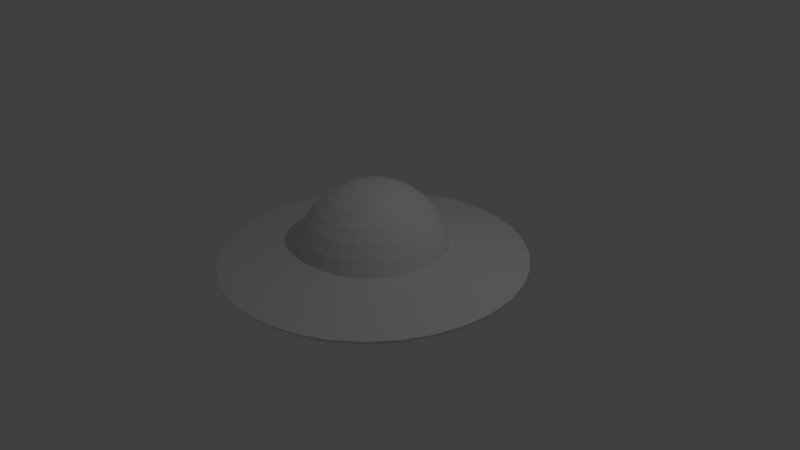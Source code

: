 # Source: saucer.blend  (saved by Blender 2.68.0; exported with 4.5.12 LTS)
import bpy
from mathutils import Matrix  # noqa: F401  (used for matrix-valued properties, if any)

bpy.ops.wm.read_factory_settings(use_empty=True)
scene = bpy.context.scene
scene.name = 'Scene'

# ---- collections
col_collection_1 = bpy.data.collections.new('Collection 1'); scene.collection.children.link(col_collection_1)

# ---- world
world_world = bpy.data.worlds.new('World'); scene.world = world_world
world_world.color = (0.05088, 0.05088, 0.05088)
world_world.use_sun_shadow = False
world_world.sun_shadow_jitter_overblur = 0.0
world_world.cycles.sampling_method = 'MANUAL'
world_world.cycles.sample_map_resolution = 256

# ---- cameras
cam_camera = bpy.data.cameras.new('Camera')
cam_camera.clip_end = 100.0
cam_camera.lens = 35.0
cam_camera.sensor_width = 32.0
cam_camera.sensor_height = 18.0
cam_camera.ortho_scale = 7.314
cam_camera.dof.focus_distance = 0.0
cam_camera.dof.aperture_fstop = 128.0

# ---- lights
light_lamp = bpy.data.lights.new('Lamp', 'POINT')
light_lamp.transmission_factor = 0.0
light_lamp.cutoff_distance = 30.0
light_lamp.energy = 100.0
light_lamp.shadow_buffer_clip_start = 1.001
light_lamp.shadow_soft_size = 0.1
light_lamp.shadow_maximum_resolution = 0.006
light_lamp.use_absolute_resolution = True
light_lamp.cycles.use_multiple_importance_sampling = False

# ---- meshes
me_sphere = bpy.data.meshes.new('Sphere')
me_sphere.from_pydata([(-0.1951, 0.0, 0.9808), (-0.3827, 0.0, 0.9239), (-0.5556, 0.0, 0.8315), (-0.7071, 0.0, 0.7071), (-0.8315, 0.0, 0.5556), (-0.9239, 0.0, 0.3827), (-0.9808, 0.0, 0.1951), (-2.0, -1.318e-07, -0.001617), (-1.962, -1.318e-07, -0.06014), (-1.848, -1.318e-07, -0.1164), (-1.663, -1.318e-07, -0.1683), (-1.414, -1.318e-07, -0.2137), (-1.111, -1.318e-07, -0.2511), (-0.7654, -1.318e-07, -0.2788), (-0.3902, -1.318e-07, -0.2959), (-0.1913, 0.03806, 0.9808), (-0.3753, 0.07466, 0.9239), (-0.5449, 0.1084, 0.8315), (-0.6935, 0.1379, 0.7071), (-0.8155, 0.1622, 0.5556), (-0.9061, 0.1802, 0.3827), (-0.9619, 0.1913, 0.1951), (-1.962, 0.3902, -0.001617), (-1.924, 0.3827, -0.06014), (-1.812, 0.3605, -0.1164), (-1.631, 0.3244, -0.1683), (-1.387, 0.2759, -0.2137), (-1.09, 0.2168, -0.2511), (-0.7507, 0.1493, -0.2788), (-0.3827, 0.07612, -0.2959), (-0.1802, 0.07466, 0.9808), (-0.3536, 0.1464, 0.9239), (-0.5133, 0.2126, 0.8315), (-0.6533, 0.2706, 0.7071), (-0.7682, 0.3182, 0.5556), (-0.8536, 0.3536, 0.3827), (-0.9061, 0.3753, 0.1951), (-1.848, 0.7654, -0.001617), (-1.812, 0.7507, -0.06014), (-1.707, 0.7071, -0.1164), (-1.536, 0.6364, -0.1683), (-1.307, 0.5412, -0.2137), (-1.027, 0.4252, -0.2511), (-0.7071, 0.2929, -0.2788), (-0.3605, 0.1493, -0.2959), (-0.1622, 0.1084, 0.9808), (-0.3182, 0.2126, 0.9239), (-0.4619, 0.3087, 0.8315), (-0.5879, 0.3928, 0.7071), (-0.6913, 0.4619, 0.5556), (-0.7682, 0.5133, 0.3827), (-0.8155, 0.5449, 0.1951), (-1.663, 1.111, -0.001617), (-1.631, 1.09, -0.06014), (-1.536, 1.027, -0.1164), (-1.383, 0.9239, -0.1683), (-1.176, 0.7857, -0.2137), (-0.9239, 0.6173, -0.2511), (-0.6364, 0.4252, -0.2788), (-0.3244, 0.2168, -0.2959), (-0.1379, 0.1379, 0.9808), (-0.2706, 0.2706, 0.9239), (-0.3928, 0.3928, 0.8315), (-0.5, 0.5, 0.7071), (-0.5879, 0.5879, 0.5556), (-0.6533, 0.6533, 0.3827), (-0.6935, 0.6935, 0.1951), (-1.414, 1.414, -0.001617), (-1.387, 1.387, -0.06014), (-1.307, 1.307, -0.1164), (-1.176, 1.176, -0.1683), (-1.0, 1.0, -0.2137), (-0.7857, 0.7857, -0.2511), (-0.5412, 0.5412, -0.2788), (-0.2759, 0.2759, -0.2959), (-0.1084, 0.1622, 0.9808), (-0.2126, 0.3182, 0.9239), (-0.3087, 0.4619, 0.8315), (-0.3928, 0.5879, 0.7071), (-0.4619, 0.6913, 0.5556), (-0.5133, 0.7682, 0.3827), (-0.5449, 0.8155, 0.1951), (-1.111, 1.663, -0.001617), (-1.09, 1.631, -0.06014), (-1.027, 1.536, -0.1164), (-0.9239, 1.383, -0.1683), (-0.7857, 1.176, -0.2137), (-0.6173, 0.9239, -0.2511), (-0.4252, 0.6364, -0.2788), (-0.2168, 0.3244, -0.2959), (-0.07466, 0.1802, 0.9808), (-0.1464, 0.3536, 0.9239), (-0.2126, 0.5133, 0.8315), (-0.2706, 0.6533, 0.7071), (-0.3182, 0.7682, 0.5556), (-0.3536, 0.8536, 0.3827), (-0.3753, 0.9061, 0.1951), (-0.7654, 1.848, -0.001617), (-0.7507, 1.812, -0.06014), (-0.7071, 1.707, -0.1164), (-0.6364, 1.536, -0.1683), (-0.5412, 1.307, -0.2137), (-0.4252, 1.027, -0.2511), (-0.2929, 0.7071, -0.2788), (-0.1493, 0.3605, -0.2959), (-0.03806, 0.1913, 0.9808), (-0.07466, 0.3753, 0.9239), (-0.1084, 0.5449, 0.8315), (-0.1379, 0.6935, 0.7071), (-0.1622, 0.8155, 0.5556), (-0.1802, 0.9061, 0.3827), (-0.1913, 0.9619, 0.1951), (-0.3902, 1.962, -0.001617), (-0.3827, 1.924, -0.06014), (-0.3605, 1.812, -0.1164), (-0.3244, 1.631, -0.1683), (-0.2759, 1.387, -0.2137), (-0.2168, 1.09, -0.2511), (-0.1493, 0.7507, -0.2788), (-0.07612, 0.3827, -0.2959), (3.344e-07, 0.1951, 0.9808), (3.711e-07, 0.3827, 0.9239), (4.075e-07, 0.5556, 0.8315), (3.591e-07, 0.7071, 0.7071), (4.155e-07, 0.8315, 0.5556), (3.669e-07, 0.9239, 0.3827), (4.298e-07, 0.9808, 0.1951), (5.064e-07, 2.0, -0.001617), (4.458e-07, 1.962, -0.06014), (3.493e-07, 1.848, -0.1164), (5.342e-07, 1.663, -0.1683), (4.214e-07, 1.414, -0.2137), (5.095e-07, 1.111, -0.2511), (3.61e-07, 0.7654, -0.2788), (3.725e-07, 0.3902, -0.2959), (0.03806, 0.1913, 0.9808), (0.07466, 0.3753, 0.9239), (0.1084, 0.5449, 0.8315), (0.138, 0.6935, 0.7071), (0.1622, 0.8155, 0.5556), (0.1802, 0.9061, 0.3827), (0.1913, 0.9619, 0.1951), (0.3902, 1.962, -0.001617), (0.3827, 1.924, -0.06014), (0.3605, 1.812, -0.1164), (0.3244, 1.631, -0.1683), (0.2759, 1.387, -0.2137), (0.2168, 1.09, -0.2511), (0.1493, 0.7507, -0.2788), (0.07612, 0.3827, -0.2959), (0.07466, 0.1802, 0.9808), (0.1464, 0.3536, 0.9239), (0.2126, 0.5133, 0.8315), (0.2706, 0.6533, 0.7071), (0.3182, 0.7682, 0.5556), (0.3536, 0.8536, 0.3827), (0.3753, 0.9061, 0.1951), (0.7654, 1.848, -0.001617), (0.7507, 1.812, -0.06014), (0.7071, 1.707, -0.1164), (0.6364, 1.536, -0.1683), (0.5412, 1.307, -0.2137), (0.4252, 1.027, -0.2511), (0.2929, 0.7071, -0.2788), (0.1493, 0.3605, -0.2959), (0.1084, 0.1622, 0.9808), (0.2126, 0.3182, 0.9239), (0.3087, 0.4619, 0.8315), (0.3928, 0.5879, 0.7071), (0.4619, 0.6913, 0.5556), (0.5133, 0.7682, 0.3827), (0.5449, 0.8155, 0.1951), (1.111, 1.663, -0.001617), (1.09, 1.631, -0.06014), (1.027, 1.536, -0.1164), (0.9239, 1.383, -0.1683), (0.7857, 1.176, -0.2137), (0.6173, 0.9239, -0.2511), (0.4252, 0.6364, -0.2788), (0.2168, 0.3244, -0.2959), (0.138, 0.1379, 0.9808), (0.2706, 0.2706, 0.9239), (0.3928, 0.3928, 0.8315), (0.5, 0.5, 0.7071), (0.5879, 0.5879, 0.5556), (0.6533, 0.6533, 0.3827), (0.6935, 0.6935, 0.1951), (1.414, 1.414, -0.001617), (1.387, 1.387, -0.06014), (1.307, 1.307, -0.1164), (1.176, 1.176, -0.1683), (1.0, 1.0, -0.2137), (0.7857, 0.7857, -0.2511), (0.5412, 0.5412, -0.2788), (0.2759, 0.2759, -0.2959), (0.1622, 0.1084, 0.9808), (0.3182, 0.2126, 0.9239), (0.4619, 0.3087, 0.8315), (0.5879, 0.3928, 0.7071), (0.6913, 0.4619, 0.5556), (0.7682, 0.5133, 0.3827), (0.8155, 0.5449, 0.1951), (1.663, 1.111, -0.001617), (1.631, 1.09, -0.06014), (1.536, 1.027, -0.1164), (1.383, 0.9239, -0.1683), (1.176, 0.7857, -0.2137), (0.9239, 0.6173, -0.2511), (0.6364, 0.4252, -0.2788), (0.3244, 0.2168, -0.2959), (0.1802, 0.07466, 0.9808), (0.3536, 0.1464, 0.9239), (0.5133, 0.2126, 0.8315), (0.6533, 0.2706, 0.7071), (0.7682, 0.3182, 0.5556), (0.8536, 0.3536, 0.3827), (0.9061, 0.3753, 0.1951), (1.848, 0.7654, -0.001617), (1.812, 0.7507, -0.06014), (1.707, 0.7071, -0.1164), (1.536, 0.6364, -0.1683), (1.307, 0.5412, -0.2137), (1.027, 0.4252, -0.2511), (0.7071, 0.2929, -0.2788), (0.3605, 0.1493, -0.2959), (0.1913, 0.03806, 0.9808), (0.3753, 0.07466, 0.9239), (0.5449, 0.1084, 0.8315), (0.6935, 0.1379, 0.7071), (0.8155, 0.1622, 0.5556), (0.9061, 0.1802, 0.3827), (0.9619, 0.1913, 0.1951), (1.962, 0.3902, -0.001617), (1.924, 0.3827, -0.06014), (1.812, 0.3605, -0.1164), (1.631, 0.3244, -0.1683), (1.387, 0.2759, -0.2137), (1.09, 0.2168, -0.2511), (0.7507, 0.1493, -0.2788), (0.3827, 0.07612, -0.2959), (0.1951, -1.811e-08, 0.9808), (0.3827, -7.168e-08, 0.9239), (0.5556, -1.155e-07, 0.8315), (0.7071, -1.037e-07, 0.7071), (0.8315, -1.455e-07, 0.5556), (0.9239, -6.463e-08, 0.3827), (0.9808, -1.335e-07, 0.1951), (2.0, -3.716e-07, -0.001617), (1.962, -3.575e-07, -0.06014), (1.848, -2.086e-07, -0.1164), (1.663, -4.227e-07, -0.1683), (1.414, -3.391e-07, -0.2137), (1.111, -3.628e-07, -0.2511), (0.7654, -2.17e-07, -0.2788), (0.3902, -1.612e-07, -0.2959), (0.1913, -0.03806, 0.9808), (0.3753, -0.07466, 0.9239), (0.5449, -0.1084, 0.8315), (0.6935, -0.1379, 0.7071), (0.8155, -0.1622, 0.5556), (0.9061, -0.1802, 0.3827), (0.9619, -0.1913, 0.1951), (1.962, -0.3902, -0.001617), (1.924, -0.3827, -0.06014), (1.812, -0.3605, -0.1164), (1.631, -0.3244, -0.1683), (1.387, -0.2759, -0.2137), (1.09, -0.2168, -0.2511), (0.7507, -0.1493, -0.2788), (0.3827, -0.07612, -0.2959), (0.1802, -0.07466, 0.9808), (0.3536, -0.1464, 0.9239), (0.5133, -0.2126, 0.8315), (0.6533, -0.2706, 0.7071), (0.7682, -0.3182, 0.5556), (0.8536, -0.3536, 0.3827), (0.9061, -0.3753, 0.1951), (1.848, -0.7654, -0.001617), (1.812, -0.7507, -0.06014), (1.707, -0.7071, -0.1164), (1.536, -0.6364, -0.1683), (1.307, -0.5412, -0.2137), (1.027, -0.4252, -0.2511), (0.7071, -0.2929, -0.2788), (0.3605, -0.1493, -0.2959), (0.1622, -0.1084, 0.9808), (0.3182, -0.2126, 0.9239), (0.4619, -0.3087, 0.8315), (0.5879, -0.3928, 0.7071), (0.6913, -0.4619, 0.5556), (0.7682, -0.5133, 0.3827), (0.8155, -0.5449, 0.1951), (1.663, -1.111, -0.001617), (1.631, -1.09, -0.06014), (1.536, -1.027, -0.1164), (1.383, -0.9239, -0.1683), (1.176, -0.7857, -0.2137), (0.9239, -0.6173, -0.2511), (0.6364, -0.4252, -0.2788), (0.3244, -0.2168, -0.2959), (0.138, -0.1379, 0.9808), (0.2706, -0.2706, 0.9239), (0.3928, -0.3928, 0.8315), (0.5, -0.5, 0.7071), (0.5879, -0.5879, 0.5556), (0.6533, -0.6533, 0.3827), (0.6935, -0.6935, 0.1951), (1.414, -1.414, -0.001617), (1.387, -1.387, -0.06014), (1.307, -1.307, -0.1164), (1.176, -1.176, -0.1683), (1.0, -1.0, -0.2137), (0.7857, -0.7857, -0.2511), (0.5412, -0.5412, -0.2788), (0.2759, -0.2759, -0.2959), (0.1084, -0.1622, 0.9808), (0.2126, -0.3182, 0.9239), (0.3087, -0.4619, 0.8315), (0.3928, -0.5879, 0.7071), (0.4619, -0.6913, 0.5556), (0.5133, -0.7682, 0.3827), (0.5449, -0.8155, 0.1951), (1.111, -1.663, -0.001617), (1.09, -1.631, -0.06014), (1.027, -1.536, -0.1164), (0.9239, -1.383, -0.1683), (0.7857, -1.176, -0.2137), (0.6173, -0.9239, -0.2511), (0.4252, -0.6364, -0.2788), (0.2168, -0.3244, -0.2959), (3.549e-07, -1.318e-07, -0.3016), (0.07466, -0.1802, 0.9808), (0.1464, -0.3536, 0.9239), (0.2126, -0.5133, 0.8315), (0.2706, -0.6533, 0.7071), (0.3182, -0.7682, 0.5556), (0.3536, -0.8536, 0.3827), (0.3753, -0.9061, 0.1951), (0.7654, -1.848, -0.001617), (0.7507, -1.812, -0.06014), (0.7071, -1.707, -0.1164), (0.6364, -1.536, -0.1683), (0.5412, -1.307, -0.2137), (0.4252, -1.027, -0.2511), (0.2929, -0.7071, -0.2788), (0.1493, -0.3605, -0.2959), (0.03806, -0.1913, 0.9808), (0.07466, -0.3753, 0.9239), (0.1084, -0.5449, 0.8315), (0.1379, -0.6935, 0.7071), (0.1622, -0.8155, 0.5556), (0.1802, -0.9061, 0.3827), (0.1913, -0.9619, 0.1951), (0.3902, -1.962, -0.001617), (0.3827, -1.924, -0.06014), (0.3605, -1.812, -0.1164), (0.3244, -1.631, -0.1683), (0.2759, -1.387, -0.2137), (0.2168, -1.09, -0.2511), (0.1493, -0.7507, -0.2788), (0.07612, -0.3827, -0.2959), (2.945e-07, -0.1951, 0.9808), (2.131e-07, -0.3827, 0.9239), (1.648e-07, -0.5556, 0.8315), (1.87e-07, -0.7071, 0.7071), (1.452e-07, -0.8315, 0.5556), (1.499e-07, -0.9239, 0.3827), (1.98e-07, -0.9808, 0.1951), (-7.226e-08, -2.0, -0.001617), (-1.286e-07, -1.962, -0.06014), (2.482e-07, -1.848, -0.1164), (-6.452e-09, -1.663, -0.1683), (7.713e-08, -1.414, -0.2137), (3.288e-08, -1.111, -0.2511), (2.139e-07, -0.7654, -0.2788), (2.933e-07, -0.3902, -0.2959), (-0.03806, -0.1913, 0.9808), (-0.07466, -0.3753, 0.9239), (-0.1084, -0.5449, 0.8315), (-0.1379, -0.6935, 0.7071), (-0.1622, -0.8155, 0.5556), (-0.1802, -0.9061, 0.3827), (-0.1913, -0.9619, 0.1951), (-0.3902, -1.962, -0.001617), (-0.3827, -1.924, -0.06014), (-0.3605, -1.812, -0.1164), (-0.3244, -1.631, -0.1683), (-0.2759, -1.387, -0.2137), (-0.2168, -1.09, -0.2511), (-0.1493, -0.7507, -0.2788), (-0.07612, -0.3827, -0.2959), (-0.07466, -0.1802, 0.9808), (-0.1464, -0.3536, 0.9239), (-0.2126, -0.5133, 0.8315), (-0.2706, -0.6533, 0.7071), (-0.3182, -0.7682, 0.5556), (-0.3536, -0.8536, 0.3827), (-0.3753, -0.9061, 0.1951), (-0.7654, -1.848, -0.001617), (-0.7507, -1.812, -0.06014), (-0.7071, -1.707, -0.1164), (-0.6364, -1.536, -0.1683), (-0.5412, -1.307, -0.2137), (-0.4252, -1.027, -0.2511), (-0.2929, -0.7071, -0.2788), (-0.1493, -0.3605, -0.2959), (-0.1084, -0.1622, 0.9808), (-0.2126, -0.3182, 0.9239), (-0.3087, -0.4619, 0.8315), (-0.3928, -0.5879, 0.7071), (-0.4619, -0.6913, 0.5556), (-0.5133, -0.7682, 0.3827), (-0.5449, -0.8155, 0.1951), (-1.111, -1.663, -0.001617), (-1.09, -1.631, -0.06014), (-1.027, -1.536, -0.1164), (-0.9239, -1.383, -0.1683), (-0.7857, -1.176, -0.2137), (-0.6173, -0.9239, -0.2511), (-0.4252, -0.6364, -0.2788), (-0.2168, -0.3244, -0.2959), (-0.1379, -0.1379, 0.9808), (-0.2706, -0.2706, 0.9239), (-0.3928, -0.3928, 0.8315), (-0.5, -0.5, 0.7071), (-0.5879, -0.5879, 0.5556), (-0.6533, -0.6533, 0.3827), (-0.6935, -0.6935, 0.1951), (-1.414, -1.414, -0.001617), (-1.387, -1.387, -0.06014), (-1.307, -1.307, -0.1164), (-1.176, -1.176, -0.1683), (-1.0, -1.0, -0.2137), (-0.7857, -0.7857, -0.2511), (-0.5412, -0.5412, -0.2788), (-0.2759, -0.2759, -0.2959), (-0.1622, -0.1084, 0.9808), (-0.3182, -0.2126, 0.9239), (-0.4619, -0.3087, 0.8315), (-0.5879, -0.3928, 0.7071), (-0.6913, -0.4619, 0.5556), (-0.7682, -0.5133, 0.3827), (-0.8155, -0.5449, 0.1951), (-1.663, -1.111, -0.001617), (-1.631, -1.09, -0.06014), (-1.536, -1.027, -0.1164), (-1.383, -0.9239, -0.1683), (-1.176, -0.7857, -0.2137), (-0.9239, -0.6173, -0.2511), (-0.6364, -0.4252, -0.2788), (-0.3244, -0.2168, -0.2959), (2.48e-08, -1.247e-07, 1.0), (-0.1802, -0.07466, 0.9808), (-0.3536, -0.1464, 0.9239), (-0.5133, -0.2126, 0.8315), (-0.6533, -0.2706, 0.7071), (-0.7682, -0.3182, 0.5556), (-0.8536, -0.3536, 0.3827), (-0.9061, -0.3753, 0.1951), (-1.848, -0.7654, -0.001617), (-1.812, -0.7507, -0.06014), (-1.707, -0.7071, -0.1164), (-1.536, -0.6364, -0.1683), (-1.307, -0.5412, -0.2137), (-1.027, -0.4252, -0.2511), (-0.7071, -0.2929, -0.2788), (-0.3605, -0.1493, -0.2959), (-0.1913, -0.03806, 0.9808), (-0.3753, -0.07466, 0.9239), (-0.5449, -0.1084, 0.8315), (-0.6935, -0.1379, 0.7071), (-0.8155, -0.1622, 0.5556), (-0.9061, -0.1802, 0.3827), (-0.9619, -0.1913, 0.1951), (-1.962, -0.3902, -0.001617), (-1.924, -0.3827, -0.06014), (-1.812, -0.3605, -0.1164), (-1.631, -0.3244, -0.1683), (-1.387, -0.2759, -0.2137), (-1.09, -0.2168, -0.2511), (-0.7507, -0.1493, -0.2788), (-0.3827, -0.07612, -0.2959)], [], [(14, 13, 28, 29), (9, 8, 23, 24), (4, 3, 18, 19), (10, 9, 24, 25), (5, 4, 19, 20), (11, 10, 25, 26), (6, 5, 20, 21), (1, 0, 15, 16), (12, 11, 26, 27), (7, 6, 21, 22), (2, 1, 16, 17), (13, 12, 27, 28), (8, 7, 22, 23), (3, 2, 17, 18), (29, 28, 43, 44), (24, 23, 38, 39), (19, 18, 33, 34), (25, 24, 39, 40), (20, 19, 34, 35), (26, 25, 40, 41), (21, 20, 35, 36), (16, 15, 30, 31), (27, 26, 41, 42), (22, 21, 36, 37), (17, 16, 31, 32), (28, 27, 42, 43), (23, 22, 37, 38), (18, 17, 32, 33), (32, 31, 46, 47), (43, 42, 57, 58), (38, 37, 52, 53), (33, 32, 47, 48), (44, 43, 58, 59), (39, 38, 53, 54), (34, 33, 48, 49), (40, 39, 54, 55), (35, 34, 49, 50), (41, 40, 55, 56), (36, 35, 50, 51), (31, 30, 45, 46), (42, 41, 56, 57), (37, 36, 51, 52), (51, 50, 65, 66), (46, 45, 60, 61), (57, 56, 71, 72), (52, 51, 66, 67), (47, 46, 61, 62), (58, 57, 72, 73), (53, 52, 67, 68), (48, 47, 62, 63), (59, 58, 73, 74), (54, 53, 68, 69), (49, 48, 63, 64), (55, 54, 69, 70), (50, 49, 64, 65), (56, 55, 70, 71), (70, 69, 84, 85), (65, 64, 79, 80), (71, 70, 85, 86), (66, 65, 80, 81), (61, 60, 75, 76), (72, 71, 86, 87), (67, 66, 81, 82), (62, 61, 76, 77), (73, 72, 87, 88), (68, 67, 82, 83), (63, 62, 77, 78), (74, 73, 88, 89), (69, 68, 83, 84), (64, 63, 78, 79), (89, 88, 103, 104), (84, 83, 98, 99), (79, 78, 93, 94), (85, 84, 99, 100), (80, 79, 94, 95), (86, 85, 100, 101), (81, 80, 95, 96), (76, 75, 90, 91), (87, 86, 101, 102), (82, 81, 96, 97), (77, 76, 91, 92), (88, 87, 102, 103), (83, 82, 97, 98), (78, 77, 92, 93), (103, 102, 117, 118), (98, 97, 112, 113), (93, 92, 107, 108), (104, 103, 118, 119), (99, 98, 113, 114), (94, 93, 108, 109), (100, 99, 114, 115), (95, 94, 109, 110), (101, 100, 115, 116), (96, 95, 110, 111), (91, 90, 105, 106), (102, 101, 116, 117), (97, 96, 111, 112), (92, 91, 106, 107), (106, 105, 120, 121), (117, 116, 131, 132), (112, 111, 126, 127), (107, 106, 121, 122), (118, 117, 132, 133), (113, 112, 127, 128), (108, 107, 122, 123), (119, 118, 133, 134), (114, 113, 128, 129), (109, 108, 123, 124), (115, 114, 129, 130), (110, 109, 124, 125), (116, 115, 130, 131), (111, 110, 125, 126), (125, 124, 139, 140), (131, 130, 145, 146), (126, 125, 140, 141), (121, 120, 135, 136), (132, 131, 146, 147), (127, 126, 141, 142), (122, 121, 136, 137), (133, 132, 147, 148), (128, 127, 142, 143), (123, 122, 137, 138), (134, 133, 148, 149), (129, 128, 143, 144), (124, 123, 138, 139), (130, 129, 144, 145), (144, 143, 158, 159), (139, 138, 153, 154), (145, 144, 159, 160), (140, 139, 154, 155), (146, 145, 160, 161), (141, 140, 155, 156), (136, 135, 150, 151), (147, 146, 161, 162), (142, 141, 156, 157), (137, 136, 151, 152), (148, 147, 162, 163), (143, 142, 157, 158), (138, 137, 152, 153), (149, 148, 163, 164), (163, 162, 177, 178), (158, 157, 172, 173), (153, 152, 167, 168), (164, 163, 178, 179), (159, 158, 173, 174), (154, 153, 168, 169), (160, 159, 174, 175), (155, 154, 169, 170), (161, 160, 175, 176), (156, 155, 170, 171), (151, 150, 165, 166), (162, 161, 176, 177), (157, 156, 171, 172), (152, 151, 166, 167), (166, 165, 180, 181), (177, 176, 191, 192), (172, 171, 186, 187), (167, 166, 181, 182), (178, 177, 192, 193), (173, 172, 187, 188), (168, 167, 182, 183), (179, 178, 193, 194), (174, 173, 188, 189), (169, 168, 183, 184), (175, 174, 189, 190), (170, 169, 184, 185), (176, 175, 190, 191), (171, 170, 185, 186), (185, 184, 199, 200), (191, 190, 205, 206), (186, 185, 200, 201), (181, 180, 195, 196), (192, 191, 206, 207), (187, 186, 201, 202), (182, 181, 196, 197), (193, 192, 207, 208), (188, 187, 202, 203), (183, 182, 197, 198), (194, 193, 208, 209), (189, 188, 203, 204), (184, 183, 198, 199), (190, 189, 204, 205), (204, 203, 218, 219), (199, 198, 213, 214), (205, 204, 219, 220), (200, 199, 214, 215), (206, 205, 220, 221), (201, 200, 215, 216), (196, 195, 210, 211), (207, 206, 221, 222), (202, 201, 216, 217), (197, 196, 211, 212), (208, 207, 222, 223), (203, 202, 217, 218), (198, 197, 212, 213), (209, 208, 223, 224), (223, 222, 237, 238), (218, 217, 232, 233), (213, 212, 227, 228), (224, 223, 238, 239), (219, 218, 233, 234), (214, 213, 228, 229), (220, 219, 234, 235), (215, 214, 229, 230), (221, 220, 235, 236), (216, 215, 230, 231), (211, 210, 225, 226), (222, 221, 236, 237), (217, 216, 231, 232), (212, 211, 226, 227), (237, 236, 251, 252), (232, 231, 246, 247), (227, 226, 241, 242), (238, 237, 252, 253), (233, 232, 247, 248), (228, 227, 242, 243), (239, 238, 253, 254), (234, 233, 248, 249), (229, 228, 243, 244), (235, 234, 249, 250), (230, 229, 244, 245), (236, 235, 250, 251), (231, 230, 245, 246), (226, 225, 240, 241), (251, 250, 265, 266), (246, 245, 260, 261), (241, 240, 255, 256), (252, 251, 266, 267), (247, 246, 261, 262), (242, 241, 256, 257), (253, 252, 267, 268), (248, 247, 262, 263), (243, 242, 257, 258), (254, 253, 268, 269), (249, 248, 263, 264), (244, 243, 258, 259), (250, 249, 264, 265), (245, 244, 259, 260), (259, 258, 273, 274), (265, 264, 279, 280), (260, 259, 274, 275), (266, 265, 280, 281), (261, 260, 275, 276), (256, 255, 270, 271), (267, 266, 281, 282), (262, 261, 276, 277), (257, 256, 271, 272), (268, 267, 282, 283), (263, 262, 277, 278), (258, 257, 272, 273), (269, 268, 283, 284), (264, 263, 278, 279), (278, 277, 292, 293), (273, 272, 287, 288), (284, 283, 298, 299), (279, 278, 293, 294), (274, 273, 288, 289), (280, 279, 294, 295), (275, 274, 289, 290), (281, 280, 295, 296), (276, 275, 290, 291), (271, 270, 285, 286), (282, 281, 296, 297), (277, 276, 291, 292), (272, 271, 286, 287), (283, 282, 297, 298), (297, 296, 311, 312), (292, 291, 306, 307), (287, 286, 301, 302), (298, 297, 312, 313), (293, 292, 307, 308), (288, 287, 302, 303), (299, 298, 313, 314), (294, 293, 308, 309), (289, 288, 303, 304), (295, 294, 309, 310), (290, 289, 304, 305), (296, 295, 310, 311), (291, 290, 305, 306), (286, 285, 300, 301), (311, 310, 325, 326), (306, 305, 320, 321), (301, 300, 315, 316), (312, 311, 326, 327), (307, 306, 321, 322), (302, 301, 316, 317), (313, 312, 327, 328), (308, 307, 322, 323), (303, 302, 317, 318), (314, 313, 328, 329), (309, 308, 323, 324), (304, 303, 318, 319), (310, 309, 324, 325), (305, 304, 319, 320), (319, 318, 334, 335), (325, 324, 340, 341), (320, 319, 335, 336), (326, 325, 341, 342), (321, 320, 336, 337), (316, 315, 331, 332), (327, 326, 342, 343), (322, 321, 337, 338), (317, 316, 332, 333), (328, 327, 343, 344), (323, 322, 338, 339), (318, 317, 333, 334), (329, 328, 344, 345), (324, 323, 339, 340), (339, 338, 353, 354), (334, 333, 348, 349), (345, 344, 359, 360), (340, 339, 354, 355), (335, 334, 349, 350), (341, 340, 355, 356), (336, 335, 350, 351), (342, 341, 356, 357), (337, 336, 351, 352), (332, 331, 346, 347), (343, 342, 357, 358), (338, 337, 352, 353), (333, 332, 347, 348), (344, 343, 358, 359), (358, 357, 372, 373), (353, 352, 367, 368), (348, 347, 362, 363), (359, 358, 373, 374), (354, 353, 368, 369), (349, 348, 363, 364), (360, 359, 374, 375), (355, 354, 369, 370), (350, 349, 364, 365), (356, 355, 370, 371), (351, 350, 365, 366), (357, 356, 371, 372), (352, 351, 366, 367), (347, 346, 361, 362), (372, 371, 386, 387), (367, 366, 381, 382), (362, 361, 376, 377), (373, 372, 387, 388), (368, 367, 382, 383), (363, 362, 377, 378), (374, 373, 388, 389), (369, 368, 383, 384), (364, 363, 378, 379), (375, 374, 389, 390), (370, 369, 384, 385), (365, 364, 379, 380), (371, 370, 385, 386), (366, 365, 380, 381), (386, 385, 400, 401), (381, 380, 395, 396), (387, 386, 401, 402), (382, 381, 396, 397), (377, 376, 391, 392), (388, 387, 402, 403), (383, 382, 397, 398), (378, 377, 392, 393), (389, 388, 403, 404), (384, 383, 398, 399), (379, 378, 393, 394), (390, 389, 404, 405), (385, 384, 399, 400), (380, 379, 394, 395), (394, 393, 408, 409), (405, 404, 419, 420), (400, 399, 414, 415), (395, 394, 409, 410), (401, 400, 415, 416), (396, 395, 410, 411), (402, 401, 416, 417), (397, 396, 411, 412), (392, 391, 406, 407), (403, 402, 417, 418), (398, 397, 412, 413), (393, 392, 407, 408), (404, 403, 418, 419), (399, 398, 413, 414), (413, 412, 427, 428), (408, 407, 422, 423), (419, 418, 433, 434), (414, 413, 428, 429), (409, 408, 423, 424), (420, 419, 434, 435), (415, 414, 429, 430), (410, 409, 424, 425), (416, 415, 430, 431), (411, 410, 425, 426), (417, 416, 431, 432), (412, 411, 426, 427), (407, 406, 421, 422), (418, 417, 432, 433), (432, 431, 446, 447), (427, 426, 441, 442), (422, 421, 436, 437), (433, 432, 447, 448), (428, 427, 442, 443), (423, 422, 437, 438), (434, 433, 448, 449), (429, 428, 443, 444), (424, 423, 438, 439), (435, 434, 449, 450), (430, 429, 444, 445), (425, 424, 439, 440), (431, 430, 445, 446), (426, 425, 440, 441), (446, 445, 461, 462), (441, 440, 456, 457), (447, 446, 462, 463), (442, 441, 457, 458), (437, 436, 452, 453), (448, 447, 463, 464), (443, 442, 458, 459), (438, 437, 453, 454), (449, 448, 464, 465), (444, 443, 459, 460), (439, 438, 454, 455), (450, 449, 465, 466), (445, 444, 460, 461), (440, 439, 455, 456), (455, 454, 469, 470), (466, 465, 480, 481), (461, 460, 475, 476), (456, 455, 470, 471), (462, 461, 476, 477), (457, 456, 471, 472), (463, 462, 477, 478), (458, 457, 472, 473), (453, 452, 467, 468), (464, 463, 478, 479), (459, 458, 473, 474), (454, 453, 468, 469), (465, 464, 479, 480), (460, 459, 474, 475), (330, 14, 29), (0, 451, 15), (330, 29, 44), (15, 451, 30), (330, 44, 59), (30, 451, 45), (330, 59, 74), (45, 451, 60), (60, 451, 75), (330, 74, 89), (330, 89, 104), (75, 451, 90), (330, 104, 119), (90, 451, 105), (330, 119, 134), (105, 451, 120), (120, 451, 135), (330, 134, 149), (330, 149, 164), (135, 451, 150), (330, 164, 179), (150, 451, 165), (330, 179, 194), (165, 451, 180), (180, 451, 195), (330, 194, 209), (330, 209, 224), (195, 451, 210), (330, 224, 239), (210, 451, 225), (330, 239, 254), (225, 451, 240), (240, 451, 255), (330, 254, 269), (330, 269, 284), (255, 451, 270), (330, 284, 299), (270, 451, 285), (330, 299, 314), (285, 451, 300), (300, 451, 315), (330, 314, 329), (330, 329, 345), (315, 451, 331), (330, 345, 360), (331, 451, 346), (330, 360, 375), (346, 451, 361), (330, 375, 390), (361, 451, 376), (330, 390, 405), (376, 451, 391), (330, 405, 420), (391, 451, 406), (330, 420, 435), (406, 451, 421), (330, 435, 450), (421, 451, 436), (330, 450, 466), (436, 451, 452), (330, 466, 481), (452, 451, 467), (474, 473, 6, 7), (469, 468, 1, 2), (480, 479, 12, 13), (475, 474, 7, 8), (470, 469, 2, 3), (481, 480, 13, 14), (476, 475, 8, 9), (471, 470, 3, 4), (330, 481, 14), (477, 476, 9, 10), (472, 471, 4, 5), (467, 451, 0), (478, 477, 10, 11), (473, 472, 5, 6), (468, 467, 0, 1), (479, 478, 11, 12)])
me_sphere.use_remesh_preserve_volume = False
me_sphere.use_remesh_preserve_attributes = False
me_sphere.use_mirror_vertex_groups = False
me_sphere.update()

# ---- objects
ob_sphere = bpy.data.objects.new('Sphere', me_sphere)
ob_lamp = bpy.data.objects.new('Lamp', light_lamp)
ob_camera = bpy.data.objects.new('Camera', cam_camera)

# ---- transforms, parenting, visibility, modifiers, constraints
ob_sphere.location = (0.0, 0.0, 0.0)
ob_sphere.lineart.crease_threshold = 0.0
ob_lamp.location = (4.076, 1.005, 5.904)
ob_lamp.rotation_euler = (0.6503, 0.05522, 1.866)
ob_lamp.lock_rotations_4d = False
ob_lamp.empty_display_type = 'ARROWS'
ob_lamp.color = (0.0, 0.0, 0.0, 0.0)
ob_lamp.lineart.crease_threshold = 0.0
ob_camera.location = (7.481, -6.508, 5.344)
ob_camera.rotation_euler = (1.109, 0.01082, 0.8149)
ob_camera.lock_rotations_4d = False
ob_camera.empty_display_type = 'ARROWS'
ob_camera.color = (0.0, 0.0, 0.0, 0.0)
ob_camera.display_type = 'WIRE'
ob_camera.lineart.crease_threshold = 0.0

# ---- collection membership
col_collection_1.objects.link(ob_sphere)
col_collection_1.objects.link(ob_lamp)
col_collection_1.objects.link(ob_camera)

# ---- scene / render settings (as saved in the file)
scene.camera = ob_camera
scene.frame_start = 1; scene.frame_end = 250; scene.frame_set(1)
scene.render.engine = 'BLENDER_EEVEE_NEXT'
scene.render.image_settings.color_mode = 'RGB'
scene.render.image_settings.compression = 90
scene.render.resolution_percentage = 50
scene.render.dither_intensity = 0.0
scene.cycles.use_denoising = False
scene.cycles.samples = 10
scene.cycles.sampling_pattern = 'TABULATED_SOBOL'
scene.cycles.light_sampling_threshold = 0.0
scene.cycles.use_adaptive_sampling = False
scene.cycles.use_light_tree = False
scene.cycles.blur_glossy = 0.0
scene.cycles.volume_bounces = 1
scene.cycles.pixel_filter_type = 'GAUSSIAN'
scene.cycles.sample_clamp_indirect = 0.0
scene.view_settings.view_transform = 'Standard'
bpy.context.view_layer.update()
